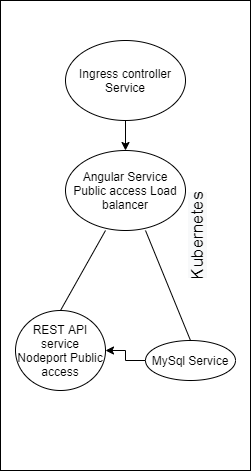

The diagram above was exported from draw.io. Its source (the exported page's mxGraphModel, read from the mxfile embedded in the PNG):
<mxGraphModel dx="1038" dy="548" grid="1" gridSize="10" guides="1" tooltips="1" connect="1" arrows="1" fold="1" page="1" pageScale="1" pageWidth="850" pageHeight="1100" math="0" shadow="0">
  <root>
    <mxCell id="0" />
    <mxCell id="1" parent="0" />
    <mxCell id="CTKFZobu_DNsj8NptE3q-5" value="&#10;&#10;&lt;!--StartFragment--&gt;&lt;br style=&quot;color: rgb(0, 0, 0); font-family: Helvetica; font-size: 17px; font-style: normal; font-variant-ligatures: normal; font-variant-caps: normal; font-weight: 400; letter-spacing: normal; orphans: 2; text-align: center; text-indent: 0px; text-transform: none; widows: 2; word-spacing: 0px; -webkit-text-stroke-width: 0px; background-color: rgb(248, 249, 250); text-decoration-style: initial; text-decoration-color: initial;&quot;&gt;&lt;br style=&quot;color: rgb(0, 0, 0); font-family: Helvetica; font-size: 17px; font-style: normal; font-variant-ligatures: normal; font-variant-caps: normal; font-weight: 400; letter-spacing: normal; orphans: 2; text-align: center; text-indent: 0px; text-transform: none; widows: 2; word-spacing: 0px; -webkit-text-stroke-width: 0px; background-color: rgb(248, 249, 250); text-decoration-style: initial; text-decoration-color: initial;&quot;&gt;&lt;span style=&quot;color: rgb(0, 0, 0); font-size: 17px; font-style: normal; font-variant-ligatures: normal; font-variant-caps: normal; font-weight: 400; letter-spacing: normal; orphans: 2; text-align: center; text-indent: 0px; text-transform: none; widows: 2; word-spacing: 0px; -webkit-text-stroke-width: 0px; text-decoration-style: initial; text-decoration-color: initial; font-family: helvetica; background-color: rgb(248, 249, 250); float: none; display: inline;&quot;&gt;Kubernetes&lt;/span&gt;&lt;br style=&quot;color: rgb(0, 0, 0); font-family: Helvetica; font-size: 17px; font-style: normal; font-variant-ligatures: normal; font-variant-caps: normal; font-weight: 400; letter-spacing: normal; orphans: 2; text-align: center; text-indent: 0px; text-transform: none; widows: 2; word-spacing: 0px; -webkit-text-stroke-width: 0px; background-color: rgb(248, 249, 250); text-decoration-style: initial; text-decoration-color: initial;&quot;&gt;&lt;!--EndFragment--&gt;&#10;&#10;" style="rounded=0;whiteSpace=wrap;html=1;verticalAlign=bottom;horizontal=0;fontSize=17;" vertex="1" parent="1">
      <mxGeometry x="345" y="10" width="250" height="470" as="geometry" />
    </mxCell>
    <mxCell id="CTKFZobu_DNsj8NptE3q-16" value="" style="edgeStyle=orthogonalEdgeStyle;rounded=0;orthogonalLoop=1;jettySize=auto;html=1;verticalAlign=bottom;" edge="1" parent="1" source="CTKFZobu_DNsj8NptE3q-1" target="CTKFZobu_DNsj8NptE3q-2">
      <mxGeometry relative="1" as="geometry" />
    </mxCell>
    <mxCell id="CTKFZobu_DNsj8NptE3q-1" value="MySql Service" style="ellipse;whiteSpace=wrap;html=1;" vertex="1" parent="1">
      <mxGeometry x="490" y="350" width="90" height="40" as="geometry" />
    </mxCell>
    <mxCell id="CTKFZobu_DNsj8NptE3q-2" value="REST API service Nodeport Public access" style="ellipse;whiteSpace=wrap;html=1;" vertex="1" parent="1">
      <mxGeometry x="360" y="320" width="90" height="80" as="geometry" />
    </mxCell>
    <mxCell id="CTKFZobu_DNsj8NptE3q-3" value="Angular Service Public access Load balancer" style="ellipse;whiteSpace=wrap;html=1;" vertex="1" parent="1">
      <mxGeometry x="410" y="160" width="120" height="80" as="geometry" />
    </mxCell>
    <mxCell id="CTKFZobu_DNsj8NptE3q-8" value="" style="endArrow=none;html=1;exitX=0.5;exitY=0;exitDx=0;exitDy=0;" edge="1" parent="1" source="CTKFZobu_DNsj8NptE3q-2">
      <mxGeometry width="50" height="50" relative="1" as="geometry">
        <mxPoint x="400" y="290" as="sourcePoint" />
        <mxPoint x="450" y="240" as="targetPoint" />
      </mxGeometry>
    </mxCell>
    <mxCell id="CTKFZobu_DNsj8NptE3q-9" value="" style="endArrow=none;html=1;exitX=0.5;exitY=0;exitDx=0;exitDy=0;" edge="1" parent="1" source="CTKFZobu_DNsj8NptE3q-1">
      <mxGeometry width="50" height="50" relative="1" as="geometry">
        <mxPoint x="400" y="290" as="sourcePoint" />
        <mxPoint x="490" y="240" as="targetPoint" />
        <Array as="points">
          <mxPoint x="490" y="240" />
        </Array>
      </mxGeometry>
    </mxCell>
    <mxCell id="CTKFZobu_DNsj8NptE3q-14" value="" style="edgeStyle=orthogonalEdgeStyle;rounded=0;orthogonalLoop=1;jettySize=auto;html=1;" edge="1" parent="1" source="CTKFZobu_DNsj8NptE3q-10" target="CTKFZobu_DNsj8NptE3q-3">
      <mxGeometry relative="1" as="geometry" />
    </mxCell>
    <mxCell id="CTKFZobu_DNsj8NptE3q-10" value="Ingress controller Service" style="ellipse;whiteSpace=wrap;html=1;" vertex="1" parent="1">
      <mxGeometry x="410" y="50" width="120" height="80" as="geometry" />
    </mxCell>
  </root>
</mxGraphModel>